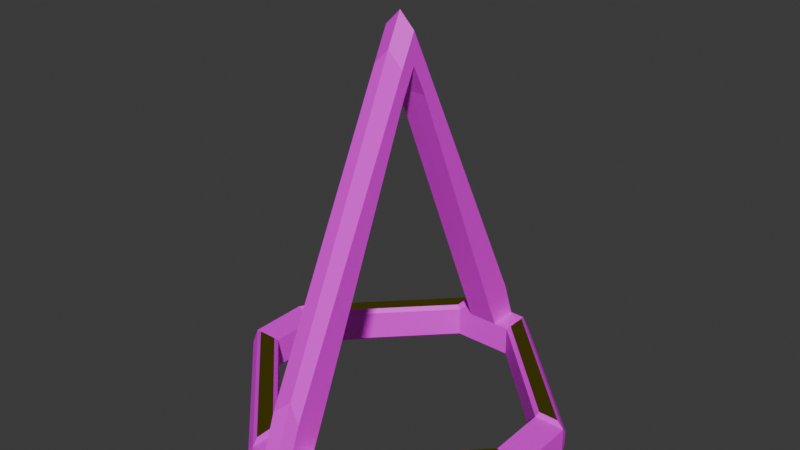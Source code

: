 # Source: lance_1.blend  (saved by Blender 4.3.34; exported with 4.5.12 LTS)
import bpy
from mathutils import Matrix  # noqa: F401  (used for matrix-valued properties, if any)

bpy.ops.wm.read_factory_settings(use_empty=True)
scene = bpy.context.scene
scene.name = 'c_ubersaw.qc'

# ---- collections
col_lance_1 = bpy.data.collections.new('lance_1'); scene.collection.children.link(col_lance_1)

# ---- images (referenced by path relative to the original .blend; pixels are not part of the script)
import os
ASSET_DIR = os.environ.get("B2B_ASSET_DIR", "")  # directory of the original .blend (textures are referenced by path, not embedded)
HERE = os.path.dirname(os.path.abspath(__file__))  # packed textures are extracted next to this script under _unpacked/

def load_image(name, relpath, width, height, colorspace="sRGB"):
    """Load a texture the original file referenced (path relative to the .blend, or extracted next to this script)."""
    p = next((c for c in (os.path.join(HERE, relpath), os.path.join(ASSET_DIR, relpath)) if relpath and os.path.exists(c)), "")
    if p:
        img = bpy.data.images.load(p, check_existing=True)
        img.name = name
    else:  # same state as the original file: an image datablock whose file is absent (Cycles renders it pink)
        img = bpy.data.images.new(name, width, height)
        img.source = "FILE"
        img.filepath = "//" + (relpath or name)
    img.colorspace_settings.name = colorspace
    return img
img_c_invasion_wrangler_laser_png = load_image('c_invasion_wrangler_laser.png', 'c_invasion_wrangler_laser.png', 1024, 1024, 'sRGB')
img_painted_wood_01_png = load_image('painted_wood_01.png', 'painted_wood_01.png', 1024, 1024, 'sRGB')

# ---- materials (node trees are filled in below, after node groups)
mat_c_invasion_wrangler_laser = bpy.data.materials.new('c_invasion_wrangler_laser')
mat_c_invasion_wrangler_laser.use_transparent_shadow = False
mat_painted_wood_01 = bpy.data.materials.new('painted_wood_01')
mat_painted_wood_01.use_transparent_shadow = False
mat_gold_player = bpy.data.materials.new('gold_player')

# ---- material node trees
mat_c_invasion_wrangler_laser.use_nodes = True; mat_c_invasion_wrangler_laser.node_tree.nodes.clear()
_N = mat_c_invasion_wrangler_laser.node_tree.nodes; _L = mat_c_invasion_wrangler_laser.node_tree.links
n0 = _N.new('ShaderNodeBsdfPrincipled'); n0.name = 'Principled BSDF'; n0.location = (10, 300)
n1 = _N.new('ShaderNodeOutputMaterial'); n1.name = 'Material Output'; n1.location = (300, 300)
n2 = _N.new('ShaderNodeTexImage'); n2.name = 'Image Texture'; n2.location = (-487, 224)
n2.image = img_c_invasion_wrangler_laser_png
_L.new(n0.outputs[0], n1.inputs[0])
_L.new(n2.outputs[0], n0.inputs[0])
_L.new(n2.outputs[1], n0.inputs[4])
n1.is_active_output = True
mat_painted_wood_01.use_nodes = True; mat_painted_wood_01.node_tree.nodes.clear()
_N = mat_painted_wood_01.node_tree.nodes; _L = mat_painted_wood_01.node_tree.links
n0 = _N.new('ShaderNodeBsdfPrincipled'); n0.name = 'Principled BSDF'; n0.location = (10, 300)
n1 = _N.new('ShaderNodeOutputMaterial'); n1.name = 'Material Output'; n1.location = (300, 300)
n2 = _N.new('ShaderNodeTexImage'); n2.name = 'Image Texture'; n2.location = (-342, 169)
n2.image = img_painted_wood_01_png
_L.new(n0.outputs[0], n1.inputs[0])
_L.new(n2.outputs[0], n0.inputs[0])
n1.is_active_output = True
mat_gold_player.use_nodes = True; mat_gold_player.node_tree.nodes.clear()
_N = mat_gold_player.node_tree.nodes; _L = mat_gold_player.node_tree.links
n0 = _N.new('ShaderNodeBsdfPrincipled'); n0.name = 'Principled BSDF'; n0.location = (10, 300)
n0.inputs[0].default_value = (0.8001, 0.6991, 0.004141, 1.0)
n0.inputs[1].default_value = 1.0
n0.inputs[2].default_value = 0.0
n1 = _N.new('ShaderNodeOutputMaterial'); n1.name = 'Material Output'; n1.location = (300, 300)
_L.new(n0.outputs[0], n1.inputs[0])
n1.is_active_output = True

# ---- world
world_world = bpy.data.worlds.new('World'); scene.world = world_world
world_world.use_nodes = True; world_world.node_tree.nodes.clear()
_N = world_world.node_tree.nodes; _L = world_world.node_tree.links
n0 = _N.new('ShaderNodeOutputWorld'); n0.name = 'World Output'; n0.location = (300, 300)
n1 = _N.new('ShaderNodeBackground'); n1.name = 'Background'; n1.location = (10, 300)
n1.inputs[0].default_value = (0.05088, 0.05088, 0.05088, 1.0)
_L.new(n1.outputs[0], n0.inputs[0])
n0.is_active_output = True
world_world.color = (0.05088, 0.05088, 0.05088)
world_world.use_sun_shadow = False
world_world.sun_shadow_jitter_overblur = 0.0

# ---- meshes
me_hand_crest_v1 = bpy.data.meshes.new('hand_crest_v1')
me_hand_crest_v1.from_pydata([(-2.25, -10.4, 1.25), (-2.25, -10.4, -1.25), (-9.0, -1.0, 1.0), (-1.0, -11.0, 1.0), (-1.0, -9.0, 1.0), (-11.0, -1.0, 1.0), (-2.25, -9.104, -1.25), (-2.25, -9.104, 1.25), (0.0, -11.0, -1.0), (0.0, -11.0, 1.0), (0.0, -9.0, -1.0), (0.0, -9.0, 1.0), (-10.4, -2.25, -1.25), (-10.4, -2.25, 1.25), (-11.0, 0.0, -1.0), (-11.0, 0.0, 1.0), (-9.104, -2.25, -1.25), (-9.104, -2.25, 1.25), (-9.0, 0.0, -1.0), (-9.0, 0.0, 1.0), (-1.0, -1.0, 20.0), (-1.0, -1.0, 22.0), (-1.0, 0.0, 22.0), (-1.0, -1.0, 21.0), (-1.0, 0.0, 24.0), (0.0, -1.0, 20.0), (0.0, -1.0, 23.0), (0.0, 0.0, 25.0), (0.0, 0.0, 23.0), (0.0, -1.0, 22.0), (-1.0, 0.0, 23.0), (-1.0, -10.12, 3.469), (-1.0, -8.305, 2.624), (0.0, -9.695, 4.376), (0.0, -7.882, 3.531), (-2.0, -9.0, 1.0), (-9.0, -2.0, 1.0), (-2.607, -10.81, 0.437), (-10.81, -2.607, 0.437), (-2.0, -9.0, -1.0), (-2.607, -10.81, -0.437), (-9.0, -2.0, -1.0), (-10.81, -2.607, -0.437), (-2.0, -11.0, -1.0), (-11.0, -2.0, -1.0), (-2.0, -11.0, 1.0), (-11.0, -2.0, 1.0), (-2.0, -11.0, -1.0), (-11.0, -2.0, -1.0), (-2.0, -11.0, 1.0), (-11.0, -2.0, 1.0)], [(29, 23), (29, 25), (26, 29)], [(31, 33, 26, 21), (31, 21, 23, 20, 32), (42, 40, 37, 38), (2, 19, 15, 5), (35, 39, 41, 36), (3, 9, 33, 31), (34, 32, 20, 25), (17, 13, 0, 7), (39, 35, 4, 11, 10), (10, 11, 9, 8), (8, 9, 3, 45, 43), (39, 10, 8, 43), (4, 35, 45, 3), (44, 46, 5, 15, 14), (14, 15, 19, 18), (18, 19, 2, 36, 41), (6, 1, 12, 16), (14, 18, 41, 44), (5, 46, 36, 2), (22, 20, 23, 30), (23, 21, 24, 30), (25, 20, 22, 28), (4, 3, 31, 32), (11, 4, 32, 34), (27, 24, 21, 26), (9, 11, 34, 33), (17, 7, 35, 36), (0, 13, 46, 45), (7, 0, 45, 35), (13, 17, 36, 46), (1, 6, 39, 43), (6, 16, 41, 39), (12, 1, 43, 44), (16, 12, 44, 41), (47, 43, 44, 48), (50, 46, 45, 49), (49, 45, 43, 47), (48, 44, 46, 50), (40, 42, 48, 47), (38, 37, 49, 50), (37, 40, 47, 49), (42, 38, 50, 48), (47, 43, 45, 49, 46, 50, 48, 44)])
me_hand_crest_v1.polygons.foreach_set('material_index', [1, 1, 0, 1, 1, 1, 1, 2, 1, 1, 1, 1, 1, 1, 1, 1, 2, 1, 1, 1, 1, 1, 1, 1, 1, 1, 1, 1, 1, 1, 1, 1, 1, 1, 2, 2, 2, 2, 1, 1, 1, 1, 2])
_uv = me_hand_crest_v1.uv_layers.new(name='Float2')
_uv.uv.foreach_set('vector', [0.2981, 0.5402, 0.2981, 0.5402, 0.2981, 0.5402, 0.2981, 0.5402, 0.2981, 0.5402, 0.2981, 0.5402, 0.2981, 0.5402, 0.2981, 0.5402, 0.2981, 0.5402, 0.07536, 2.747e-05, 0.07536, 1.0, 2.749e-05, 1.0, 2.744e-05, 2.744e-05, 0.2981, 0.5402, 0.2981, 0.5402, 0.2981, 0.5402, 0.2981, 0.5402, 0.2981, 0.5402, 0.2981, 0.5402, 0.2981, 0.5402, 0.2981, 0.5402, 0.2981, 0.5402, 0.2981, 0.5402, 0.2981, 0.5402, 0.2981, 0.5402, 0.2981, 0.5402, 0.2981, 0.5402, 0.2981, 0.5402, 0.2981, 0.5402, 0.0, 0.0, 0.0, 0.0, 0.0, 0.0, 0.0, 0.0, 0.2981, 0.5402, 0.2981, 0.5402, 0.2981, 0.5402, 0.2981, 0.5402, 0.2981, 0.5402, 0.2981, 0.5402, 0.2981, 0.5402, 0.2981, 0.5402, 0.2981, 0.5402, 0.2981, 0.5402, 0.2981, 0.5402, 0.2981, 0.5402, 0.2981, 0.5402, 0.2981, 0.5402, 0.2981, 0.5402, 0.2981, 0.5402, 0.2981, 0.5402, 0.2981, 0.5402, 0.2981, 0.5402, 0.2981, 0.5402, 0.2981, 0.5402, 0.2981, 0.5402, 0.2981, 0.5402, 0.2981, 0.5402, 0.2981, 0.5402, 0.2981, 0.5402, 0.2981, 0.5402, 0.2981, 0.5402, 0.2981, 0.5402, 0.2981, 0.5402, 0.2981, 0.5402, 0.2981, 0.5402, 0.2981, 0.5402, 0.2981, 0.5402, 0.2981, 0.5402, 0.2981, 0.5402, 0.0, 0.0, 0.0, 0.0, 0.0, 0.0, 0.0, 0.0, 0.2981, 0.5402, 0.2981, 0.5402, 0.2981, 0.5402, 0.2981, 0.5402, 0.2981, 0.5402, 0.2981, 0.5402, 0.2981, 0.5402, 0.2981, 0.5402, 0.2981, 0.5402, 0.2981, 0.5402, 0.2981, 0.5402, 0.2981, 0.5402, 0.2981, 0.5402, 0.2981, 0.5402, 0.2981, 0.5402, 0.2981, 0.5402, 0.2981, 0.5402, 0.2981, 0.5402, 0.2981, 0.5402, 0.2981, 0.5402, 0.2981, 0.5402, 0.2981, 0.5402, 0.2981, 0.5402, 0.2981, 0.5402, 0.2981, 0.5402, 0.2981, 0.5402, 0.2981, 0.5402, 0.2981, 0.5402, 0.2981, 0.5402, 0.2981, 0.5402, 0.2981, 0.5402, 0.2981, 0.5402, 0.2981, 0.5402, 0.2981, 0.5402, 0.2981, 0.5402, 0.2981, 0.5402, 0.2981, 0.5402, 0.2981, 0.5402, 0.2981, 0.5402, 0.2981, 0.5402, 0.2981, 0.5402, 0.2981, 0.5402, 0.2981, 0.5402, 0.2981, 0.5402, 0.2981, 0.5402, 0.2981, 0.5402, 0.2981, 0.5402, 0.2981, 0.5402, 0.2981, 0.5402, 0.2981, 0.5402, 0.2981, 0.5402, 0.2981, 0.5402, 0.2981, 0.5402, 0.2981, 0.5402, 0.2981, 0.5402, 0.2981, 0.5402, 0.2981, 0.5402, 0.2981, 0.5402, 0.2981, 0.5402, 0.2981, 0.5402, 0.2981, 0.5402, 0.2981, 0.5402, 0.2981, 0.5402, 0.2981, 0.5402, 0.2981, 0.5402, 0.2981, 0.5402, 0.2981, 0.5402, 0.2981, 0.5402, 0.0, 0.0, 0.0, 0.0, 0.0, 0.0, 0.0, 0.0, 0.0, 0.0, 0.0, 0.0, 0.0, 0.0, 0.0, 0.0, 0.0, 0.0, 0.0, 0.0, 0.0, 0.0, 0.0, 0.0, 0.0, 0.0, 0.0, 0.0, 0.0, 0.0, 0.0, 0.0, 0.2981, 0.5402, 0.2981, 0.5402, 0.2981, 0.5402, 0.2981, 0.5402, 0.2981, 0.5402, 0.2981, 0.5402, 0.2981, 0.5402, 0.2981, 0.5402, 0.2981, 0.5402, 0.2981, 0.5402, 0.2981, 0.5402, 0.2981, 0.5402, 0.2981, 0.5402, 0.2981, 0.5402, 0.2981, 0.5402, 0.2981, 0.5402, 0.0, 0.0, 0.0, 0.0, 0.0, 0.0, 0.0, 0.0, 0.0, 0.0, 0.0, 0.0, 0.0, 0.0, 0.0, 0.0])
me_hand_crest_v1.materials.append(mat_c_invasion_wrangler_laser)
me_hand_crest_v1.materials.append(mat_painted_wood_01)
me_hand_crest_v1.materials.append(mat_gold_player)
me_hand_crest_v1.update()
me_hand_crest_v1.normals_split_custom_set([tuple(v) for v in zip(*[iter([-0.2163, -0.8804, 0.4221, -0.2163, -0.8804, 0.4221, -0.2163, -0.8804, 0.4221, -0.2163, -0.8804, 0.4221, -1.0, 0.0, 0.0, -1.0, 0.0, 0.0, -1.0, 0.0, 0.0, -1.0, 0.0, 0.0, -1.0, 0.0, 0.0, -0.7071, -0.7071, 0.0, -0.7071, -0.7071, 0.0, -0.7071, -0.7071, 0.0, -0.7071, -0.7071, 0.0, 0.0, 0.0, 1.0, 0.0, 0.0, 1.0, 0.0, 0.0, 1.0, 0.0, 0.0, 1.0, 0.7071, 0.7071, 0.0, 0.7071, 0.7071, 0.0, 0.7071, 0.7071, 0.0, 0.7071, 0.7071, 0.0, 0.03905, -0.9359, 0.3502, 0.03905, -0.9359, 0.3502, 0.03905, -0.9359, 0.3502, 0.03905, -0.9359, 0.3502, -0.01969, 0.9221, -0.3865, -0.01969, 0.9221, -0.3865, -0.01969, 0.9221, -0.3865, -0.01969, 0.9221, -0.3865, 0.0, 0.0, 1.0, 0.0, 0.0, 1.0, 0.0, 0.0, 1.0, 0.0, 0.0, 1.0, 0.0, 1.0, 0.0, 0.0, 1.0, 0.0, 0.0, 1.0, 0.0, 0.0, 1.0, 0.0, 0.0, 1.0, 0.0, 1.0, 0.0, 0.0, 1.0, 0.0, 0.0, 1.0, 0.0, 0.0, 1.0, 0.0, 0.0, 0.0, -1.0, 0.0, 0.0, -1.0, 0.0, 0.0, -1.0, 0.0, 0.0, -1.0, 0.0, 0.0, -1.0, 0.0, 0.0, 0.0, -1.0, 0.0, 0.0, -1.0, 0.0, 0.0, -1.0, 0.0, 0.0, -1.0, 0.0, 0.0, 1.0, 0.0, 0.0, 1.0, 0.0, 0.0, 1.0, 0.0, 0.0, 1.0, -1.0, 0.0, 0.0, -1.0, 0.0, 0.0, -1.0, 0.0, 0.0, -1.0, 0.0, 0.0, -1.0, 0.0, 0.0, 0.0, 1.0, 0.0, 0.0, 1.0, 0.0, 0.0, 1.0, 0.0, 0.0, 1.0, 0.0, 1.0, 0.0, 0.0, 1.0, 0.0, 0.0, 1.0, 0.0, 0.0, 1.0, 0.0, 0.0, 1.0, 0.0, 0.0, 3.073e-08, 0.0, -1.0, 3.073e-08, 0.0, -1.0, 3.073e-08, 0.0, -1.0, 3.073e-08, 0.0, -1.0, 0.0, 0.0, -1.0, 0.0, 0.0, -1.0, 0.0, 0.0, -1.0, 0.0, 0.0, -1.0, 0.0, 0.0, 1.0, 0.0, 0.0, 1.0, 0.0, 0.0, 1.0, 0.0, 0.0, 1.0, -1.0, 0.0, 0.0, -1.0, 0.0, 0.0, -1.0, 0.0, 0.0, -1.0, 0.0, 0.0, -1.0, 0.0, 0.0, -1.0, 0.0, 0.0, -1.0, 0.0, 0.0, -1.0, 0.0, 0.0, 0.1826, 0.9129, -0.3651, 0.1826, 0.9129, -0.3651, 0.1826, 0.9129, -0.3651, 0.1826, 0.9129, -0.3651, -1.0, 0.0, 0.0, -1.0, 0.0, 0.0, -1.0, 0.0, 0.0, -1.0, 0.0, 0.0, -0.01247, 0.9165, -0.3998, -0.01247, 0.9165, -0.3998, -0.01247, 0.9165, -0.3998, -0.01247, 0.9165, -0.3998, -0.4082, -0.8165, 0.4082, -0.4082, -0.8165, 0.4082, -0.4082, -0.8165, 0.4082, -0.4082, -0.8165, 0.4082, 1.0, 0.0, 0.0, 1.0, 0.0, 0.0, 1.0, 0.0, 0.0, 1.0, 0.0, 0.0, 0.5, 0.5, 0.7071, 0.5, 0.5, 0.7071, 0.5, 0.5, 0.7071, 0.5, 0.5, 0.7071, -0.5, -0.5, 0.7071, -0.5, -0.5, 0.7071, -0.5, -0.5, 0.7071, -0.5, -0.5, 0.7071, 0.7071, 0.0, 0.7071, 0.7071, 0.0, 0.7071, 0.7071, 0.0, 0.7071, 0.7071, 0.0, 0.7071, -5.12e-08, 0.7071, 0.7071, -5.12e-08, 0.7071, 0.7071, -5.12e-08, 0.7071, 0.7071, -5.12e-08, 0.7071, 0.7071, 0.7071, 0.0, -0.7071, 0.7071, 0.0, -0.7071, 0.7071, 0.0, -0.7071, 0.7071, 0.0, -0.7071, 0.5, 0.5, -0.7071, 0.5, 0.5, -0.7071, 0.5, 0.5, -0.7071, 0.5, 0.5, -0.7071, -0.5, -0.5, -0.7071, -0.5, -0.5, -0.7071, -0.5, -0.5, -0.7071, -0.5, -0.5, -0.7071, -5.12e-08, 0.7071, -0.7071, -5.12e-08, 0.7071, -0.7071, -5.12e-08, 0.7071, -0.7071, -5.12e-08, 0.7071, -0.7071, 0.0, 0.0, 1.0, 0.0, 0.0, 1.0, 0.0, 0.0, 1.0, 0.0, 0.0, 1.0, 0.0, 0.0, 1.0, 0.0, 0.0, 1.0, 0.0, 0.0, 1.0, 0.0, 0.0, 1.0, 0.0, 0.0, 0.0, 0.0, 0.0, 0.0, 0.0, 0.0, 0.0, 0.0, 0.0, 0.0, 0.0, 0.0, 0.0, 0.0, 0.0, 0.0, 0.0, 0.0, 0.0, 0.0, 0.0, 0.0, -0.6263, -0.6263, -0.4641, -0.6263, -0.6263, -0.4641, -0.6263, -0.6263, -0.4641, -0.6263, -0.6263, -0.4641, -0.6263, -0.6263, 0.4641, -0.6263, -0.6263, 0.4641, -0.6263, -0.6263, 0.4641, -0.6263, -0.6263, 0.4641, -0.2981, -0.9545, 0.0, -0.2981, -0.9545, 0.0, -0.2981, -0.9545, 0.0, -0.2981, -0.9545, 0.0, -0.9545, -0.2981, 0.0, -0.9545, -0.2981, 0.0, -0.9545, -0.2981, 0.0, -0.9545, -0.2981, 0.0, -0.7071, -0.7071, 0.0, -0.7071, -0.7071, 0.0, -0.7071, -0.7071, 0.0, -0.7071, -0.7071, 0.0, -0.7071, -0.7071, 0.0, -0.7071, -0.7071, 0.0, -0.7071, -0.7071, 0.0, -0.7071, -0.7071, 0.0])] * 3)])
arm_c_ubersaw_qc_skeleton = bpy.data.armatures.new('c_ubersaw.qc_skeleton')  # bones are not reproduced

# ---- objects
ob_hand_crest_v1_001 = bpy.data.objects.new('hand_crest_v1.001', arm_c_ubersaw_qc_skeleton)
ob_lance_1 = bpy.data.objects.new('lance_1', me_hand_crest_v1)

# ---- transforms, parenting, visibility, modifiers, constraints
ob_hand_crest_v1_001.location = (0.0, 0.0, 0.0)
ob_hand_crest_v1_001.show_in_front = True
ob_lance_1.parent = ob_hand_crest_v1_001
ob_lance_1.location = (0.0, 0.0, 0.0)
_vg = ob_lance_1.vertex_groups.new(name='weapon_bone')
_vg = ob_lance_1.vertex_groups.new(name='charge_level')
_vg = ob_lance_1.vertex_groups.new(name='c_weapon_stattrack')
_m = ob_lance_1.modifiers.new('Armature', 'ARMATURE')
_m.object = ob_hand_crest_v1_001
_m = ob_lance_1.modifiers.new('Mirror', 'MIRROR')
_m.use_axis = (True, True, False)
_m.use_clip = True

# ---- collection membership
scene.collection.objects.link(ob_hand_crest_v1_001)
col_lance_1.objects.link(ob_lance_1)

# ---- scene / render settings (as saved in the file)
scene.frame_start = 0; scene.frame_end = 0; scene.frame_set(0)
scene.render.engine = 'BLENDER_EEVEE_NEXT'
scene.cycles.sampling_pattern = 'TABULATED_SOBOL'
scene.eevee.ray_tracing_options.trace_max_roughness = 0.0
bpy.context.view_layer.update()

# ---- added for rendering (the .blend has no active camera and no usable light): camera, sun
cam_auto = bpy.data.cameras.new('AutoCamera')
cam_auto.lens = 50.0
cam_auto.sensor_width = 36.0
cam_auto.clip_end = 1000.0
ob_auto_camera = bpy.data.objects.new('AutoCamera', cam_auto)
scene.collection.objects.link(ob_auto_camera)
ob_auto_camera.location = (37.6631, -45.1958, 42.0055)
ob_auto_camera.rotation_euler = (1.09748, -7.21219e-08, 0.694738)
scene.camera = ob_auto_camera
light_auto_sun = bpy.data.lights.new('AutoSun', 'SUN')
light_auto_sun.energy = 3.0
light_auto_sun.angle = 0.0523599
ob_auto_sun = bpy.data.objects.new('AutoSun', light_auto_sun)
scene.collection.objects.link(ob_auto_sun)
ob_auto_sun.rotation_euler = (0.872665, 0.174533, 0.523599)
bpy.context.view_layer.update()
